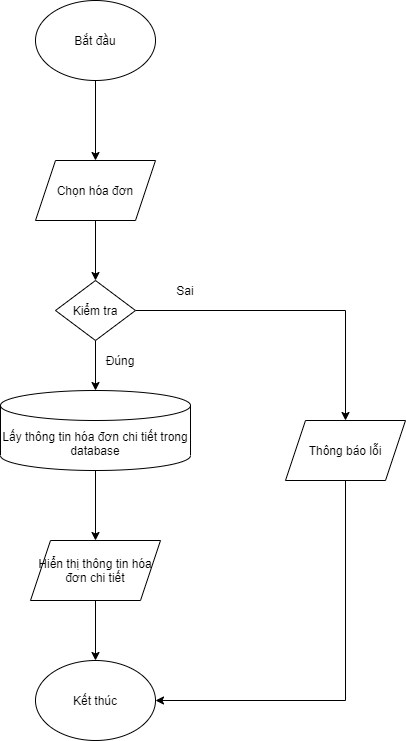

The diagram above was exported from draw.io. Its source (the exported page's mxGraphModel, read from the mxfile embedded in the PNG):
<mxGraphModel dx="1024" dy="632" grid="1" gridSize="10" guides="1" tooltips="1" connect="1" arrows="1" fold="1" page="1" pageScale="1" pageWidth="850" pageHeight="1100" math="0" shadow="0">
  <root>
    <mxCell id="0" />
    <mxCell id="1" parent="0" />
    <mxCell id="TxD0ignRkHbbOuhaidTy-3" style="edgeStyle=orthogonalEdgeStyle;rounded=0;orthogonalLoop=1;jettySize=auto;html=1;exitX=0.5;exitY=1;exitDx=0;exitDy=0;entryX=0.5;entryY=0;entryDx=0;entryDy=0;" parent="1" source="TxD0ignRkHbbOuhaidTy-1" target="TxD0ignRkHbbOuhaidTy-2" edge="1">
      <mxGeometry relative="1" as="geometry" />
    </mxCell>
    <mxCell id="TxD0ignRkHbbOuhaidTy-1" value="Bắt đầu" style="ellipse;whiteSpace=wrap;html=1;" parent="1" vertex="1">
      <mxGeometry x="360" y="30" width="120" height="80" as="geometry" />
    </mxCell>
    <mxCell id="TxD0ignRkHbbOuhaidTy-5" style="edgeStyle=orthogonalEdgeStyle;rounded=0;orthogonalLoop=1;jettySize=auto;html=1;exitX=0.5;exitY=1;exitDx=0;exitDy=0;entryX=0.5;entryY=0;entryDx=0;entryDy=0;" parent="1" source="TxD0ignRkHbbOuhaidTy-2" target="TxD0ignRkHbbOuhaidTy-4" edge="1">
      <mxGeometry relative="1" as="geometry" />
    </mxCell>
    <mxCell id="TxD0ignRkHbbOuhaidTy-2" value="Chọn hóa đơn" style="shape=parallelogram;perimeter=parallelogramPerimeter;whiteSpace=wrap;html=1;fixedSize=1;" parent="1" vertex="1">
      <mxGeometry x="360" y="190" width="120" height="60" as="geometry" />
    </mxCell>
    <mxCell id="TxD0ignRkHbbOuhaidTy-7" style="edgeStyle=orthogonalEdgeStyle;rounded=0;orthogonalLoop=1;jettySize=auto;html=1;exitX=0.5;exitY=1;exitDx=0;exitDy=0;entryX=0.5;entryY=0;entryDx=0;entryDy=0;entryPerimeter=0;" parent="1" source="TxD0ignRkHbbOuhaidTy-4" target="TxD0ignRkHbbOuhaidTy-6" edge="1">
      <mxGeometry relative="1" as="geometry" />
    </mxCell>
    <mxCell id="TxD0ignRkHbbOuhaidTy-16" style="edgeStyle=orthogonalEdgeStyle;rounded=0;orthogonalLoop=1;jettySize=auto;html=1;entryX=0.5;entryY=0;entryDx=0;entryDy=0;" parent="1" source="TxD0ignRkHbbOuhaidTy-4" target="TxD0ignRkHbbOuhaidTy-15" edge="1">
      <mxGeometry relative="1" as="geometry" />
    </mxCell>
    <mxCell id="TxD0ignRkHbbOuhaidTy-4" value="Kiểm tra" style="rhombus;whiteSpace=wrap;html=1;" parent="1" vertex="1">
      <mxGeometry x="380" y="310" width="80" height="60" as="geometry" />
    </mxCell>
    <mxCell id="TxD0ignRkHbbOuhaidTy-9" style="edgeStyle=orthogonalEdgeStyle;rounded=0;orthogonalLoop=1;jettySize=auto;html=1;exitX=0.5;exitY=1;exitDx=0;exitDy=0;exitPerimeter=0;entryX=0.5;entryY=0;entryDx=0;entryDy=0;" parent="1" source="TxD0ignRkHbbOuhaidTy-6" target="TxD0ignRkHbbOuhaidTy-8" edge="1">
      <mxGeometry relative="1" as="geometry" />
    </mxCell>
    <mxCell id="TxD0ignRkHbbOuhaidTy-6" value="Lấy thông tin hóa đơn chi tiết trong database" style="shape=cylinder3;whiteSpace=wrap;html=1;boundedLbl=1;backgroundOutline=1;size=15;" parent="1" vertex="1">
      <mxGeometry x="325" y="420" width="190" height="80" as="geometry" />
    </mxCell>
    <mxCell id="TxD0ignRkHbbOuhaidTy-11" style="edgeStyle=orthogonalEdgeStyle;rounded=0;orthogonalLoop=1;jettySize=auto;html=1;exitX=0.5;exitY=1;exitDx=0;exitDy=0;entryX=0.5;entryY=0;entryDx=0;entryDy=0;" parent="1" source="TxD0ignRkHbbOuhaidTy-8" target="TxD0ignRkHbbOuhaidTy-10" edge="1">
      <mxGeometry relative="1" as="geometry" />
    </mxCell>
    <mxCell id="TxD0ignRkHbbOuhaidTy-8" value="Hiển thị thông tin hóa đơn chi tiết" style="shape=parallelogram;perimeter=parallelogramPerimeter;whiteSpace=wrap;html=1;fixedSize=1;" parent="1" vertex="1">
      <mxGeometry x="355" y="570" width="130" height="60" as="geometry" />
    </mxCell>
    <mxCell id="TxD0ignRkHbbOuhaidTy-10" value="Kết thúc" style="ellipse;whiteSpace=wrap;html=1;" parent="1" vertex="1">
      <mxGeometry x="360" y="690" width="120" height="80" as="geometry" />
    </mxCell>
    <mxCell id="TxD0ignRkHbbOuhaidTy-12" value="Đúng" style="text;html=1;strokeColor=none;fillColor=none;align=center;verticalAlign=middle;whiteSpace=wrap;rounded=0;" parent="1" vertex="1">
      <mxGeometry x="425" y="380" width="40" height="20" as="geometry" />
    </mxCell>
    <mxCell id="TxD0ignRkHbbOuhaidTy-17" style="edgeStyle=orthogonalEdgeStyle;rounded=0;orthogonalLoop=1;jettySize=auto;html=1;exitX=0.5;exitY=1;exitDx=0;exitDy=0;entryX=1;entryY=0.5;entryDx=0;entryDy=0;" parent="1" source="TxD0ignRkHbbOuhaidTy-15" target="TxD0ignRkHbbOuhaidTy-10" edge="1">
      <mxGeometry relative="1" as="geometry" />
    </mxCell>
    <mxCell id="TxD0ignRkHbbOuhaidTy-15" value="Thông báo lỗi" style="shape=parallelogram;perimeter=parallelogramPerimeter;whiteSpace=wrap;html=1;fixedSize=1;" parent="1" vertex="1">
      <mxGeometry x="610" y="450" width="120" height="60" as="geometry" />
    </mxCell>
    <mxCell id="Od8JUpg3JrqkZ2nj-JRx-1" value="Sai" style="text;html=1;strokeColor=none;fillColor=none;align=center;verticalAlign=middle;whiteSpace=wrap;rounded=0;" vertex="1" parent="1">
      <mxGeometry x="490" y="310" width="40" height="20" as="geometry" />
    </mxCell>
  </root>
</mxGraphModel>